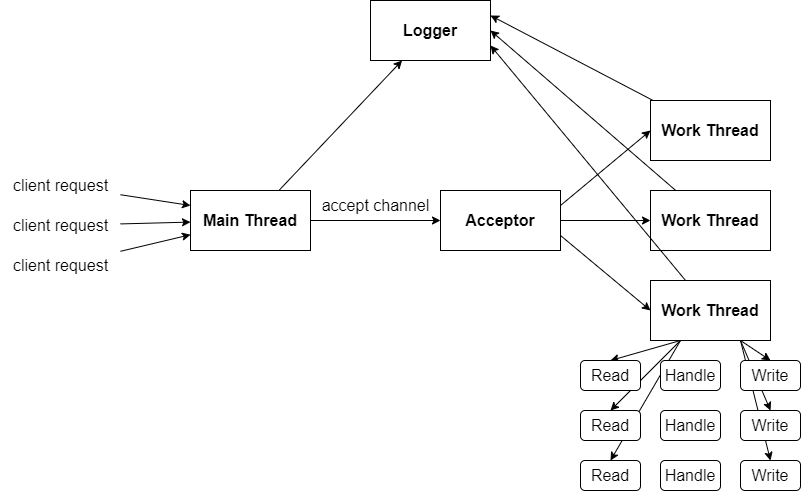

The diagram above was exported from draw.io. Its source (the exported page's mxGraphModel, read from the mxfile embedded in the PNG):
<mxGraphModel dx="1422" dy="857" grid="1" gridSize="10" guides="1" tooltips="1" connect="1" arrows="1" fold="1" page="1" pageScale="1" pageWidth="827" pageHeight="1169" math="0" shadow="0">
  <root>
    <mxCell id="0" />
    <mxCell id="1" parent="0" />
    <mxCell id="vFlaYIJmwdjaHDWY0snt-10" style="edgeStyle=none;rounded=0;orthogonalLoop=1;jettySize=auto;html=1;entryX=0;entryY=0.5;entryDx=0;entryDy=0;fontSize=16;" edge="1" parent="1" source="vFlaYIJmwdjaHDWY0snt-1" target="vFlaYIJmwdjaHDWY0snt-9">
      <mxGeometry relative="1" as="geometry" />
    </mxCell>
    <mxCell id="vFlaYIJmwdjaHDWY0snt-28" style="edgeStyle=none;rounded=0;orthogonalLoop=1;jettySize=auto;html=1;fontSize=16;" edge="1" parent="1" source="vFlaYIJmwdjaHDWY0snt-1" target="vFlaYIJmwdjaHDWY0snt-27">
      <mxGeometry relative="1" as="geometry" />
    </mxCell>
    <mxCell id="vFlaYIJmwdjaHDWY0snt-1" value="&lt;font style=&quot;font-size: 16px;&quot;&gt;&lt;b&gt;Main Thread&lt;/b&gt;&lt;/font&gt;" style="rounded=0;whiteSpace=wrap;html=1;" vertex="1" parent="1">
      <mxGeometry x="210" y="250" width="120" height="60" as="geometry" />
    </mxCell>
    <mxCell id="vFlaYIJmwdjaHDWY0snt-5" style="rounded=0;orthogonalLoop=1;jettySize=auto;html=1;entryX=0;entryY=0.25;entryDx=0;entryDy=0;fontSize=16;" edge="1" parent="1" source="vFlaYIJmwdjaHDWY0snt-2" target="vFlaYIJmwdjaHDWY0snt-1">
      <mxGeometry relative="1" as="geometry" />
    </mxCell>
    <mxCell id="vFlaYIJmwdjaHDWY0snt-2" value="client request" style="text;html=1;align=center;verticalAlign=middle;resizable=0;points=[];autosize=1;strokeColor=none;fillColor=none;fontSize=16;" vertex="1" parent="1">
      <mxGeometry x="20" y="230" width="120" height="30" as="geometry" />
    </mxCell>
    <mxCell id="vFlaYIJmwdjaHDWY0snt-6" style="edgeStyle=none;rounded=0;orthogonalLoop=1;jettySize=auto;html=1;fontSize=16;" edge="1" parent="1" source="vFlaYIJmwdjaHDWY0snt-3" target="vFlaYIJmwdjaHDWY0snt-1">
      <mxGeometry relative="1" as="geometry" />
    </mxCell>
    <mxCell id="vFlaYIJmwdjaHDWY0snt-3" value="client request" style="text;html=1;align=center;verticalAlign=middle;resizable=0;points=[];autosize=1;strokeColor=none;fillColor=none;fontSize=16;" vertex="1" parent="1">
      <mxGeometry x="20" y="270" width="120" height="30" as="geometry" />
    </mxCell>
    <mxCell id="vFlaYIJmwdjaHDWY0snt-7" style="edgeStyle=none;rounded=0;orthogonalLoop=1;jettySize=auto;html=1;fontSize=16;" edge="1" parent="1" source="vFlaYIJmwdjaHDWY0snt-4" target="vFlaYIJmwdjaHDWY0snt-1">
      <mxGeometry relative="1" as="geometry" />
    </mxCell>
    <mxCell id="vFlaYIJmwdjaHDWY0snt-4" value="client request" style="text;html=1;align=center;verticalAlign=middle;resizable=0;points=[];autosize=1;strokeColor=none;fillColor=none;fontSize=16;" vertex="1" parent="1">
      <mxGeometry x="20" y="310" width="120" height="30" as="geometry" />
    </mxCell>
    <mxCell id="vFlaYIJmwdjaHDWY0snt-15" style="edgeStyle=none;rounded=0;orthogonalLoop=1;jettySize=auto;html=1;exitX=1;exitY=0.25;exitDx=0;exitDy=0;entryX=0;entryY=0.5;entryDx=0;entryDy=0;fontSize=16;" edge="1" parent="1" source="vFlaYIJmwdjaHDWY0snt-9" target="vFlaYIJmwdjaHDWY0snt-12">
      <mxGeometry relative="1" as="geometry" />
    </mxCell>
    <mxCell id="vFlaYIJmwdjaHDWY0snt-16" style="edgeStyle=none;rounded=0;orthogonalLoop=1;jettySize=auto;html=1;fontSize=16;" edge="1" parent="1" source="vFlaYIJmwdjaHDWY0snt-9" target="vFlaYIJmwdjaHDWY0snt-13">
      <mxGeometry relative="1" as="geometry" />
    </mxCell>
    <mxCell id="vFlaYIJmwdjaHDWY0snt-17" style="edgeStyle=none;rounded=0;orthogonalLoop=1;jettySize=auto;html=1;exitX=1;exitY=0.75;exitDx=0;exitDy=0;entryX=0;entryY=0.5;entryDx=0;entryDy=0;fontSize=16;" edge="1" parent="1" source="vFlaYIJmwdjaHDWY0snt-9" target="vFlaYIJmwdjaHDWY0snt-14">
      <mxGeometry relative="1" as="geometry" />
    </mxCell>
    <mxCell id="vFlaYIJmwdjaHDWY0snt-9" value="&lt;b&gt;Acceptor&lt;/b&gt;" style="rounded=0;whiteSpace=wrap;html=1;fontSize=16;" vertex="1" parent="1">
      <mxGeometry x="460" y="250" width="120" height="60" as="geometry" />
    </mxCell>
    <mxCell id="vFlaYIJmwdjaHDWY0snt-11" value="accept channel" style="text;html=1;align=center;verticalAlign=middle;resizable=0;points=[];autosize=1;strokeColor=none;fillColor=none;fontSize=16;" vertex="1" parent="1">
      <mxGeometry x="330" y="250" width="130" height="30" as="geometry" />
    </mxCell>
    <mxCell id="vFlaYIJmwdjaHDWY0snt-29" style="edgeStyle=none;rounded=0;orthogonalLoop=1;jettySize=auto;html=1;entryX=1;entryY=0.25;entryDx=0;entryDy=0;fontSize=16;" edge="1" parent="1" source="vFlaYIJmwdjaHDWY0snt-12" target="vFlaYIJmwdjaHDWY0snt-27">
      <mxGeometry relative="1" as="geometry" />
    </mxCell>
    <mxCell id="vFlaYIJmwdjaHDWY0snt-12" value="&lt;b&gt;Work Thread&lt;/b&gt;" style="rounded=0;whiteSpace=wrap;html=1;fontSize=16;" vertex="1" parent="1">
      <mxGeometry x="670" y="160" width="120" height="60" as="geometry" />
    </mxCell>
    <mxCell id="vFlaYIJmwdjaHDWY0snt-30" style="edgeStyle=none;rounded=0;orthogonalLoop=1;jettySize=auto;html=1;entryX=1;entryY=0.5;entryDx=0;entryDy=0;fontSize=16;" edge="1" parent="1" source="vFlaYIJmwdjaHDWY0snt-13" target="vFlaYIJmwdjaHDWY0snt-27">
      <mxGeometry relative="1" as="geometry" />
    </mxCell>
    <mxCell id="vFlaYIJmwdjaHDWY0snt-13" value="&lt;b&gt;Work Thread&lt;/b&gt;" style="rounded=0;whiteSpace=wrap;html=1;fontSize=16;" vertex="1" parent="1">
      <mxGeometry x="670" y="250" width="120" height="60" as="geometry" />
    </mxCell>
    <mxCell id="vFlaYIJmwdjaHDWY0snt-31" style="edgeStyle=none;rounded=0;orthogonalLoop=1;jettySize=auto;html=1;entryX=1;entryY=0.75;entryDx=0;entryDy=0;fontSize=16;" edge="1" parent="1" source="vFlaYIJmwdjaHDWY0snt-14" target="vFlaYIJmwdjaHDWY0snt-27">
      <mxGeometry relative="1" as="geometry" />
    </mxCell>
    <mxCell id="vFlaYIJmwdjaHDWY0snt-42" style="edgeStyle=none;rounded=0;orthogonalLoop=1;jettySize=auto;html=1;exitX=0.25;exitY=1;exitDx=0;exitDy=0;entryX=0.5;entryY=0;entryDx=0;entryDy=0;fontSize=16;" edge="1" parent="1" source="vFlaYIJmwdjaHDWY0snt-14" target="vFlaYIJmwdjaHDWY0snt-25">
      <mxGeometry relative="1" as="geometry" />
    </mxCell>
    <mxCell id="vFlaYIJmwdjaHDWY0snt-43" style="edgeStyle=none;rounded=0;orthogonalLoop=1;jettySize=auto;html=1;entryX=0.5;entryY=0;entryDx=0;entryDy=0;fontSize=16;" edge="1" parent="1" source="vFlaYIJmwdjaHDWY0snt-14" target="vFlaYIJmwdjaHDWY0snt-36">
      <mxGeometry relative="1" as="geometry" />
    </mxCell>
    <mxCell id="vFlaYIJmwdjaHDWY0snt-44" style="edgeStyle=none;rounded=0;orthogonalLoop=1;jettySize=auto;html=1;exitX=0.25;exitY=1;exitDx=0;exitDy=0;entryX=0.5;entryY=0;entryDx=0;entryDy=0;fontSize=16;" edge="1" parent="1" source="vFlaYIJmwdjaHDWY0snt-14" target="vFlaYIJmwdjaHDWY0snt-41">
      <mxGeometry relative="1" as="geometry" />
    </mxCell>
    <mxCell id="vFlaYIJmwdjaHDWY0snt-45" style="edgeStyle=none;rounded=0;orthogonalLoop=1;jettySize=auto;html=1;exitX=0.75;exitY=1;exitDx=0;exitDy=0;entryX=0.5;entryY=0;entryDx=0;entryDy=0;fontSize=16;" edge="1" parent="1" source="vFlaYIJmwdjaHDWY0snt-14" target="vFlaYIJmwdjaHDWY0snt-24">
      <mxGeometry relative="1" as="geometry" />
    </mxCell>
    <mxCell id="vFlaYIJmwdjaHDWY0snt-46" style="edgeStyle=none;rounded=0;orthogonalLoop=1;jettySize=auto;html=1;exitX=0.75;exitY=1;exitDx=0;exitDy=0;entryX=0.5;entryY=0;entryDx=0;entryDy=0;fontSize=16;" edge="1" parent="1" source="vFlaYIJmwdjaHDWY0snt-14" target="vFlaYIJmwdjaHDWY0snt-35">
      <mxGeometry relative="1" as="geometry" />
    </mxCell>
    <mxCell id="vFlaYIJmwdjaHDWY0snt-47" style="edgeStyle=none;rounded=0;orthogonalLoop=1;jettySize=auto;html=1;exitX=0.75;exitY=1;exitDx=0;exitDy=0;entryX=0.5;entryY=0;entryDx=0;entryDy=0;fontSize=16;" edge="1" parent="1" source="vFlaYIJmwdjaHDWY0snt-14" target="vFlaYIJmwdjaHDWY0snt-40">
      <mxGeometry relative="1" as="geometry" />
    </mxCell>
    <mxCell id="vFlaYIJmwdjaHDWY0snt-14" value="&lt;b&gt;Work Thread&lt;/b&gt;" style="rounded=0;whiteSpace=wrap;html=1;fontSize=16;" vertex="1" parent="1">
      <mxGeometry x="670" y="340" width="120" height="60" as="geometry" />
    </mxCell>
    <mxCell id="vFlaYIJmwdjaHDWY0snt-22" value="Handle" style="rounded=1;whiteSpace=wrap;html=1;fontSize=16;" vertex="1" parent="1">
      <mxGeometry x="680" y="420" width="60" height="30" as="geometry" />
    </mxCell>
    <mxCell id="vFlaYIJmwdjaHDWY0snt-24" value="Write" style="rounded=1;whiteSpace=wrap;html=1;fontSize=16;" vertex="1" parent="1">
      <mxGeometry x="760" y="420" width="60" height="30" as="geometry" />
    </mxCell>
    <mxCell id="vFlaYIJmwdjaHDWY0snt-25" value="Read" style="rounded=1;whiteSpace=wrap;html=1;fontSize=16;" vertex="1" parent="1">
      <mxGeometry x="600" y="420" width="60" height="30" as="geometry" />
    </mxCell>
    <mxCell id="vFlaYIJmwdjaHDWY0snt-27" value="&lt;b&gt;Logger&lt;/b&gt;" style="rounded=0;whiteSpace=wrap;html=1;fontSize=16;" vertex="1" parent="1">
      <mxGeometry x="390" y="60" width="120" height="60" as="geometry" />
    </mxCell>
    <mxCell id="vFlaYIJmwdjaHDWY0snt-33" value="Handle" style="rounded=1;whiteSpace=wrap;html=1;fontSize=16;" vertex="1" parent="1">
      <mxGeometry x="680" y="470" width="60" height="30" as="geometry" />
    </mxCell>
    <mxCell id="vFlaYIJmwdjaHDWY0snt-35" value="Write" style="rounded=1;whiteSpace=wrap;html=1;fontSize=16;" vertex="1" parent="1">
      <mxGeometry x="760" y="470" width="60" height="30" as="geometry" />
    </mxCell>
    <mxCell id="vFlaYIJmwdjaHDWY0snt-36" value="Read" style="rounded=1;whiteSpace=wrap;html=1;fontSize=16;" vertex="1" parent="1">
      <mxGeometry x="600" y="470" width="60" height="30" as="geometry" />
    </mxCell>
    <mxCell id="vFlaYIJmwdjaHDWY0snt-38" value="Handle" style="rounded=1;whiteSpace=wrap;html=1;fontSize=16;" vertex="1" parent="1">
      <mxGeometry x="680" y="520" width="60" height="30" as="geometry" />
    </mxCell>
    <mxCell id="vFlaYIJmwdjaHDWY0snt-40" value="Write" style="rounded=1;whiteSpace=wrap;html=1;fontSize=16;" vertex="1" parent="1">
      <mxGeometry x="760" y="520" width="60" height="30" as="geometry" />
    </mxCell>
    <mxCell id="vFlaYIJmwdjaHDWY0snt-41" value="Read" style="rounded=1;whiteSpace=wrap;html=1;fontSize=16;" vertex="1" parent="1">
      <mxGeometry x="600" y="520" width="60" height="30" as="geometry" />
    </mxCell>
  </root>
</mxGraphModel>